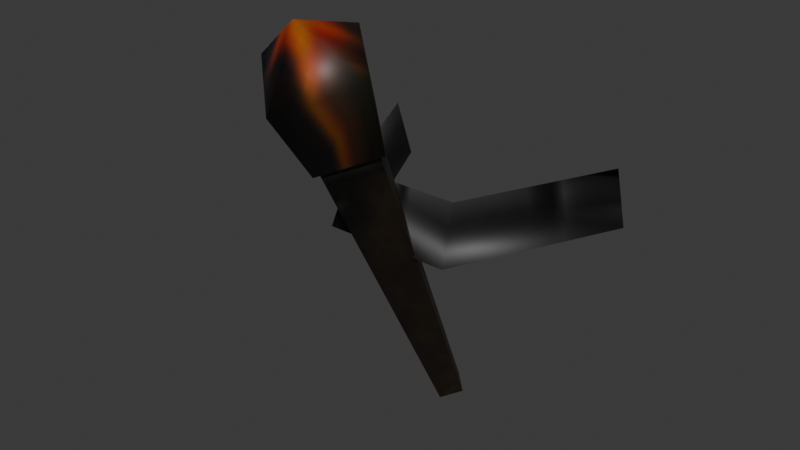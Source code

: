 # Source: source.blend  (saved by Blender 5.2.45; exported with 4.5.12 LTS)
import bpy
from mathutils import Matrix  # noqa: F401  (used for matrix-valued properties, if any)

bpy.ops.wm.read_factory_settings(use_empty=True)
scene = bpy.context.scene
scene.name = 'Object42'

# ---- collections
col_collection = bpy.data.collections.new('Collection'); scene.collection.children.link(col_collection)
col_ref_original = bpy.data.collections.new('REF_ORIGINAL'); scene.collection.children.link(col_ref_original)
col_ref_original.hide_render = True
col_ref_original.hide_viewport = True

# ---- images (referenced by path relative to the original .blend; pixels are not part of the script)
import os
ASSET_DIR = os.environ.get("B2B_ASSET_DIR", "")  # directory of the original .blend (textures are referenced by path, not embedded)
HERE = os.path.dirname(os.path.abspath(__file__))  # packed textures are extracted next to this script under _unpacked/

def load_image(name, relpath, width, height, colorspace="sRGB"):
    """Load a texture the original file referenced (path relative to the .blend, or extracted next to this script)."""
    p = next((c for c in (os.path.join(HERE, relpath), os.path.join(ASSET_DIR, relpath)) if relpath and os.path.exists(c)), "")
    if p:
        img = bpy.data.images.load(p, check_existing=True)
        img.name = name
    else:  # same state as the original file: an image datablock whose file is absent (Cycles renders it pink)
        img = bpy.data.images.new(name, width, height)
        img.source = "FILE"
        img.filepath = "//" + (relpath or name)
    img.colorspace_settings.name = colorspace
    return img
img_wood01_jpg = load_image('wood01.jpg', '_unpacked/wood01.1d855c19.jpg', 256, 256, 'sRGB')
img_fire0a_jpg = load_image('fire0a.jpg', '_unpacked/fire0a.083ea2dd.jpg', 32, 32, 'sRGB')

# ---- materials (node trees are filled in below, after node groups)
mat_wood01_jpg = bpy.data.materials.new('wood01.jpg')
mat_wood01_jpg.diffuse_color = (0.7523, 0.9702, 0.6516, 1.0)
mat_fire0a_jpg = bpy.data.materials.new('fire0a.jpg')
mat_fire0a_jpg.diffuse_color = (0.9571, 0.5925, 0.7192, 1.0)

# ---- material node trees
mat_wood01_jpg.use_nodes = True; mat_wood01_jpg.node_tree.nodes.clear()
_N = mat_wood01_jpg.node_tree.nodes; _L = mat_wood01_jpg.node_tree.links
n0 = _N.new('ShaderNodeBsdfPrincipled'); n0.name = 'Principled BSDF'; n0.location = (-200, 100)
n0.inputs[10].default_value = 0.005
n1 = _N.new('ShaderNodeOutputMaterial'); n1.name = 'Material Output'; n1.location = (200, 100)
n2 = _N.new('ShaderNodeTexImage'); n2.name = 'Image Texture'; n2.location = (-600, 100)
n2.image = img_wood01_jpg
_L.new(n0.outputs[0], n1.inputs[0])
_L.new(n2.outputs[0], n0.inputs[0])
n1.is_active_output = True
mat_fire0a_jpg.use_nodes = True; mat_fire0a_jpg.node_tree.nodes.clear()
_N = mat_fire0a_jpg.node_tree.nodes; _L = mat_fire0a_jpg.node_tree.links
n0 = _N.new('ShaderNodeBsdfPrincipled'); n0.name = 'Principled BSDF'; n0.location = (-200, 100)
n0.inputs[10].default_value = 0.005
n1 = _N.new('ShaderNodeOutputMaterial'); n1.name = 'Material Output'; n1.location = (200, 100)
n2 = _N.new('ShaderNodeTexImage'); n2.name = 'Image Texture'; n2.location = (-600, 100)
n2.image = img_fire0a_jpg
_L.new(n0.outputs[0], n1.inputs[0])
_L.new(n2.outputs[0], n0.inputs[0])
n1.is_active_output = True

# ---- world
world_world = bpy.data.worlds.new('World'); scene.world = world_world
world_world.use_nodes = True; world_world.node_tree.nodes.clear()
_N = world_world.node_tree.nodes; _L = world_world.node_tree.links
n0 = _N.new('ShaderNodeOutputWorld'); n0.name = 'World Output'; n0.location = (200, 100)
n1 = _N.new('ShaderNodeBackground'); n1.name = 'Background'; n1.location = (-200, 100)
n1.inputs[0].default_value = (0.05088, 0.05088, 0.05088, 1.0)
_L.new(n1.outputs[0], n0.inputs[0])
n0.is_active_output = True
world_world.color = (0.05088, 0.05088, 0.05088)
world_world.sun_shadow_jitter_overblur = 0.0

# ---- meshes
me_object42 = bpy.data.meshes.new('Object42')
me_object42.from_pydata([(-2.079, -7.806, 178.2), (0.031, -9.719, 177.3), (0.031, -30.7, 216.6), (-4.509, -26.59, 218.5), (2.141, -7.806, 178.2), (4.571, -26.59, 218.5), (0.031, -5.893, 179.1), (0.031, -22.48, 220.4), (0.031, -35.6, 223.4), (-6.053, -30.09, 226.0), (6.115, -30.09, 226.0), (0.031, -24.57, 228.5), (0.031, -32.25, 230.6), (17.45, 1.264, 202.8), (6.744, -16.98, 209.5), (7.514, -19.67, 202.8), (15.72, 1.927, 209.5), (5.974, -14.29, 202.8), (13.99, 2.591, 202.8), (-7.65, -16.98, 209.5), (-8.421, -19.67, 202.8), (-6.88, -14.29, 202.8), (-16.63, 1.927, 209.5), (-18.36, 1.264, 202.8), (-14.89, 2.591, 202.8), (-5.281, -26.15, 217.5), (0.031, -30.97, 215.3), (0.031, -36.7, 223.3), (-7.087, -30.25, 226.3), (5.343, -26.15, 217.5), (7.149, -30.25, 226.3), (0.031, -21.34, 219.8), (0.031, -23.79, 229.3), (0.031, -32.77, 231.7)], [], [(0, 1, 2), (2, 3, 0), (1, 4, 5), (5, 2, 1), (4, 6, 7), (7, 5, 4), (6, 0, 3), (3, 7, 6), (3, 2, 8), (8, 9, 3), (2, 5, 10), (10, 8, 2), (5, 7, 11), (11, 10, 5), (7, 3, 9), (9, 11, 7), (9, 8, 12), (8, 10, 12), (10, 11, 12), (11, 9, 12), (13, 14, 15), (13, 16, 14), (16, 17, 14), (16, 18, 17), (15, 19, 20), (15, 14, 19), (14, 21, 19), (14, 17, 21), (20, 22, 23), (20, 19, 22), (19, 24, 22), (19, 21, 24), (25, 26, 27), (27, 28, 25), (26, 29, 30), (30, 27, 26), (29, 31, 32), (32, 30, 29), (31, 25, 28), (28, 32, 31), (28, 27, 33), (27, 30, 33), (30, 32, 33), (32, 28, 33)])
me_object42.polygons.foreach_set('use_smooth', [True] * 44)
me_object42.polygons.foreach_set('material_index', [0, 0, 0, 0, 0, 0, 0, 0, 0, 0, 0, 0, 0, 0, 0, 0, 0, 0, 0, 0, 0, 0, 0, 0, 0, 0, 0, 0, 0, 0, 0, 0, 1, 1, 1, 1, 1, 1, 1, 1, 1, 1, 1, 1])
_k = set([(0, 3), (1, 2), (2, 3), (2, 5), (3, 7), (4, 5), (5, 7), (6, 7)])
me_object42.attributes.new('sharp_edge', 'BOOLEAN', 'EDGE').data.foreach_set('value', [ (min(e.vertices), max(e.vertices)) in _k for e in me_object42.edges])
_uv = me_object42.uv_layers.new(name='Float2')
_uv.uv.foreach_set('vector', [0.2997, 0.3583, 0.3015, 0.3812, 0.1025, 0.3973, 0.1025, 0.3973, 0.1008, 0.348, 0.2997, 0.3583, 0.3015, 0.3812, 0.2997, 0.3583, 0.1008, 0.348, 0.1008, 0.348, 0.1025, 0.3973, 0.3015, 0.3812, 0.2997, 0.3583, 0.3044, 0.3354, 0.1013, 0.2987, 0.1013, 0.2987, 0.1008, 0.348, 0.2997, 0.3583, 0.3044, 0.3354, 0.2997, 0.3583, 0.1008, 0.348, 0.1008, 0.348, 0.1013, 0.2987, 0.3044, 0.3354, 0.1008, 0.348, 0.1025, 0.3973, 0.081, 0.414, 0.081, 0.414, 0.0836, 0.3479, 0.1008, 0.348, 0.1025, 0.3973, 0.1008, 0.348, 0.0836, 0.3479, 0.0836, 0.3479, 0.081, 0.414, 0.1025, 0.3973, 0.1008, 0.348, 0.1013, 0.2987, 0.0828, 0.2819, 0.0828, 0.2819, 0.0836, 0.3479, 0.1008, 0.348, 0.1013, 0.2987, 0.1008, 0.348, 0.0836, 0.3479, 0.0836, 0.3479, 0.0828, 0.2819, 0.1013, 0.2987, 0.0836, 0.3479, 0.081, 0.414, 0.0611, 0.3478, 0.081, 0.414, 0.0836, 0.3479, 0.0611, 0.3478, 0.0836, 0.3479, 0.0828, 0.2819, 0.0611, 0.3478, 0.0828, 0.2819, 0.0836, 0.3479, 0.0611, 0.3478, 0.8949, 0.0611, 0.9147, 0.1152, 0.8948, 0.1153, 0.8949, 0.0611, 0.9145, 0.061, 0.9147, 0.1152, 0.9145, 0.061, 0.895, 0.1151, 0.9147, 0.1152, 0.9145, 0.061, 0.895, 0.061, 0.895, 0.1151, 0.8948, 0.1153, 0.915, 0.1736, 0.8952, 0.1736, 0.8948, 0.1153, 0.9147, 0.1152, 0.915, 0.1736, 0.9147, 0.1152, 0.895, 0.1735, 0.915, 0.1736, 0.9147, 0.1152, 0.895, 0.1151, 0.895, 0.1735, 0.8952, 0.1736, 0.9151, 0.2287, 0.8954, 0.2289, 0.8952, 0.1736, 0.915, 0.1736, 0.9151, 0.2287, 0.915, 0.1736, 0.8951, 0.2286, 0.9151, 0.2287, 0.915, 0.1736, 0.895, 0.1735, 0.8951, 0.2286, 0.1652, 0.5003, 0.4999, 0.197, 0.4999, 0.1995, 0.4999, 0.1995, 0.1669, 0.5019, 0.1652, 0.5003, 0.4999, 0.197, 0.8334, 0.5019, 0.8329, 0.5019, 0.8329, 0.5019, 0.4999, 0.1995, 0.4999, 0.197, 0.8334, 0.5019, 0.4999, 0.8307, 0.4999, 0.8349, 0.4999, 0.8349, 0.8329, 0.5019, 0.8334, 0.5019, 0.4999, 0.8307, 0.1652, 0.5003, 0.1669, 0.5019, 0.1669, 0.5019, 0.4999, 0.8349, 0.4999, 0.8307, 0.1669, 0.5019, 0.4999, 0.1995, 0.4999, 0.4826, 0.4999, 0.1995, 0.8329, 0.5019, 0.4999, 0.4826, 0.8329, 0.5019, 0.4999, 0.8349, 0.4999, 0.4826, 0.4999, 0.8349, 0.1669, 0.5019, 0.4999, 0.4826])
me_object42.materials.append(mat_wood01_jpg)
me_object42.materials.append(mat_fire0a_jpg)
me_object42.update()
me_object42.normals_split_custom_set([tuple(v) for v in zip(*[iter([-0.7066, -0.624, -0.3336, -0.7066, -0.624, -0.3336, -0.7066, -0.6241, -0.3336, -0.7066, -0.6241, -0.3336, -0.7066, -0.6241, -0.3336, -0.7066, -0.624, -0.3336, 0.7066, -0.624, -0.3336, 0.7066, -0.624, -0.3336, 0.7066, -0.624, -0.3336, 0.7066, -0.624, -0.3336, 0.7066, -0.624, -0.3336, 0.7066, -0.624, -0.3336, 0.7066, 0.6567, 0.2636, 0.7066, 0.6567, 0.2636, 0.7066, 0.6567, 0.2636, 0.7066, 0.6567, 0.2636, 0.7066, 0.6567, 0.2636, 0.7066, 0.6567, 0.2636, -0.7066, 0.6567, 0.2636, -0.7066, 0.6567, 0.2636, -0.7066, 0.6567, 0.2636, -0.7066, 0.6567, 0.2636, -0.7066, 0.6567, 0.2636, -0.7066, 0.6567, 0.2636, -0.9342, -0.2086, -0.2895, 0.3114, -0.773, -0.5527, -0.2072, -0.9655, -0.1578, -0.2072, -0.9655, -0.1578, -0.9417, 0.07585, 0.3278, -0.9342, -0.2086, -0.2895, 0.3114, -0.773, -0.5527, 0.9342, 0.3558, -0.02632, 0.9417, -0.2999, 0.1526, 0.9417, -0.2999, 0.1526, -0.2072, -0.9655, -0.1578, 0.3114, -0.773, -0.5527, 0.9342, 0.3558, -0.02632, -0.3113, 0.9203, 0.2369, 0.2073, 0.7414, 0.6382, 0.2073, 0.7414, 0.6382, 0.9417, -0.2999, 0.1526, 0.9342, 0.3558, -0.02632, -0.3113, 0.9203, 0.2369, -0.9342, -0.2086, -0.2895, -0.9417, 0.07585, 0.3278, -0.9417, 0.07585, 0.3278, 0.2073, 0.7414, 0.6382, -0.3113, 0.9203, 0.2369, -0.9417, 0.07585, 0.3278, -0.2072, -0.9655, -0.1578, 6.061e-07, -0.4226, 0.9063, -0.2072, -0.9655, -0.1578, 0.9417, -0.2999, 0.1526, 6.061e-07, -0.4226, 0.9063, 0.9417, -0.2999, 0.1526, 0.2073, 0.7414, 0.6382, 6.061e-07, -0.4226, 0.9063, 0.2073, 0.7414, 0.6382, -0.9417, 0.07585, 0.3278, 6.061e-07, -0.4226, 0.9063, 0.8712, -0.4136, 0.2644, 0.4041, 0.239, 0.8829, 0.331, -0.8629, 0.3818, 0.8712, -0.4136, 0.2644, -0.6978, 0.3312, 0.6351, 0.4041, 0.239, 0.8829, -0.6978, 0.3312, 0.6351, -0.662, 0.6672, 0.3415, 0.4041, 0.239, 0.8829, -0.6978, 0.3312, 0.6351, -0.8712, 0.4136, 0.2644, -0.662, 0.6672, 0.3415, 0.331, -0.8629, 0.3818, 0.4041, -0.239, 0.8829, -0.6619, -0.6672, 0.3415, 0.331, -0.8629, 0.3818, 0.4041, 0.239, 0.8829, 0.4041, -0.239, 0.8829, 0.4041, 0.239, 0.8829, 0.331, 0.8629, 0.3818, 0.4041, -0.239, 0.8829, 0.4041, 0.239, 0.8829, -0.662, 0.6672, 0.3415, 0.331, 0.8629, 0.3818, -0.6619, -0.6672, 0.3415, -0.6978, -0.3312, 0.6351, -0.8712, -0.4136, 0.2644, -0.6619, -0.6672, 0.3415, 0.4041, -0.239, 0.8829, -0.6978, -0.3312, 0.6351, 0.4041, -0.239, 0.8829, 0.8712, 0.4136, 0.2644, -0.6978, -0.3312, 0.6351, 0.4041, -0.239, 0.8829, 0.331, 0.8629, 0.3818, 0.8712, 0.4136, 0.2644, -0.9342, -0.2085, -0.2895, 0.3114, -0.773, -0.5527, -0.2072, -0.9655, -0.1578, -0.2072, -0.9655, -0.1578, -0.9417, 0.07586, 0.3278, -0.9342, -0.2085, -0.2895, 0.3114, -0.773, -0.5527, 0.9342, 0.3558, -0.02633, 0.9417, -0.2999, 0.1526, 0.9417, -0.2999, 0.1526, -0.2072, -0.9655, -0.1578, 0.3114, -0.773, -0.5527, 0.9342, 0.3558, -0.02633, -0.3113, 0.9203, 0.2369, 0.2073, 0.7414, 0.6382, 0.2073, 0.7414, 0.6382, 0.9417, -0.2999, 0.1526, 0.9342, 0.3558, -0.02633, -0.3113, 0.9203, 0.2369, -0.9342, -0.2085, -0.2895, -0.9417, 0.07586, 0.3278, -0.9417, 0.07586, 0.3278, 0.2073, 0.7414, 0.6382, -0.3113, 0.9203, 0.2369, -0.9417, 0.07586, 0.3278, -0.2072, -0.9655, -0.1578, 0.0, -0.4226, 0.9063, -0.2072, -0.9655, -0.1578, 0.9417, -0.2999, 0.1526, 0.0, -0.4226, 0.9063, 0.9417, -0.2999, 0.1526, 0.2073, 0.7414, 0.6382, 0.0, -0.4226, 0.9063, 0.2073, 0.7414, 0.6382, -0.9417, 0.07586, 0.3278, 0.0, -0.4226, 0.9063])] * 3)])
me_object42_001 = bpy.data.meshes.new('Object42.001')
me_object42_001.from_pydata([(-2.079, -7.806, 178.2), (0.031, -9.719, 177.3), (0.031, -30.7, 216.6), (-4.509, -26.59, 218.5), (2.141, -7.806, 178.2), (4.571, -26.59, 218.5), (0.031, -5.893, 179.1), (0.031, -22.48, 220.4), (0.031, -35.6, 223.4), (-6.053, -30.09, 226.0), (6.115, -30.09, 226.0), (0.031, -24.57, 228.5), (0.031, -32.25, 230.6), (17.45, 1.264, 202.8), (6.744, -16.98, 209.5), (7.514, -19.67, 202.8), (15.72, 1.927, 209.5), (5.974, -14.29, 202.8), (13.99, 2.591, 202.8), (-7.65, -16.98, 209.5), (-8.421, -19.67, 202.8), (-6.88, -14.29, 202.8), (-16.63, 1.927, 209.5), (-18.36, 1.264, 202.8), (-14.89, 2.591, 202.8), (-5.281, -26.15, 217.5), (0.031, -30.97, 215.3), (0.031, -36.7, 223.3), (-7.087, -30.25, 226.3), (5.343, -26.15, 217.5), (7.149, -30.25, 226.3), (0.031, -21.34, 219.8), (0.031, -23.79, 229.3), (0.031, -32.77, 231.7)], [], [(0, 1, 2), (2, 3, 0), (1, 4, 5), (5, 2, 1), (4, 6, 7), (7, 5, 4), (6, 0, 3), (3, 7, 6), (3, 2, 8), (8, 9, 3), (2, 5, 10), (10, 8, 2), (5, 7, 11), (11, 10, 5), (7, 3, 9), (9, 11, 7), (9, 8, 12), (8, 10, 12), (10, 11, 12), (11, 9, 12), (13, 14, 15), (13, 16, 14), (16, 17, 14), (16, 18, 17), (15, 19, 20), (15, 14, 19), (14, 21, 19), (14, 17, 21), (20, 22, 23), (20, 19, 22), (19, 24, 22), (19, 21, 24), (25, 26, 27), (27, 28, 25), (26, 29, 30), (30, 27, 26), (29, 31, 32), (32, 30, 29), (31, 25, 28), (28, 32, 31), (28, 27, 33), (27, 30, 33), (30, 32, 33), (32, 28, 33)])
me_object42_001.polygons.foreach_set('use_smooth', [True] * 44)
me_object42_001.polygons.foreach_set('material_index', [0, 0, 0, 0, 0, 0, 0, 0, 0, 0, 0, 0, 0, 0, 0, 0, 0, 0, 0, 0, 0, 0, 0, 0, 0, 0, 0, 0, 0, 0, 0, 0, 1, 1, 1, 1, 1, 1, 1, 1, 1, 1, 1, 1])
_k = set([(0, 3), (1, 2), (2, 3), (2, 5), (3, 7), (4, 5), (5, 7), (6, 7)])
me_object42_001.attributes.new('sharp_edge', 'BOOLEAN', 'EDGE').data.foreach_set('value', [ (min(e.vertices), max(e.vertices)) in _k for e in me_object42_001.edges])
_uv = me_object42_001.uv_layers.new(name='Float2')
_uv.uv.foreach_set('vector', [0.2997, 0.3583, 0.3015, 0.3812, 0.1025, 0.3973, 0.1025, 0.3973, 0.1008, 0.348, 0.2997, 0.3583, 0.3015, 0.3812, 0.2997, 0.3583, 0.1008, 0.348, 0.1008, 0.348, 0.1025, 0.3973, 0.3015, 0.3812, 0.2997, 0.3583, 0.3044, 0.3354, 0.1013, 0.2987, 0.1013, 0.2987, 0.1008, 0.348, 0.2997, 0.3583, 0.3044, 0.3354, 0.2997, 0.3583, 0.1008, 0.348, 0.1008, 0.348, 0.1013, 0.2987, 0.3044, 0.3354, 0.1008, 0.348, 0.1025, 0.3973, 0.081, 0.414, 0.081, 0.414, 0.0836, 0.3479, 0.1008, 0.348, 0.1025, 0.3973, 0.1008, 0.348, 0.0836, 0.3479, 0.0836, 0.3479, 0.081, 0.414, 0.1025, 0.3973, 0.1008, 0.348, 0.1013, 0.2987, 0.0828, 0.2819, 0.0828, 0.2819, 0.0836, 0.3479, 0.1008, 0.348, 0.1013, 0.2987, 0.1008, 0.348, 0.0836, 0.3479, 0.0836, 0.3479, 0.0828, 0.2819, 0.1013, 0.2987, 0.0836, 0.3479, 0.081, 0.414, 0.0611, 0.3478, 0.081, 0.414, 0.0836, 0.3479, 0.0611, 0.3478, 0.0836, 0.3479, 0.0828, 0.2819, 0.0611, 0.3478, 0.0828, 0.2819, 0.0836, 0.3479, 0.0611, 0.3478, 0.8949, 0.0611, 0.9147, 0.1152, 0.8948, 0.1153, 0.8949, 0.0611, 0.9145, 0.061, 0.9147, 0.1152, 0.9145, 0.061, 0.895, 0.1151, 0.9147, 0.1152, 0.9145, 0.061, 0.895, 0.061, 0.895, 0.1151, 0.8948, 0.1153, 0.915, 0.1736, 0.8952, 0.1736, 0.8948, 0.1153, 0.9147, 0.1152, 0.915, 0.1736, 0.9147, 0.1152, 0.895, 0.1735, 0.915, 0.1736, 0.9147, 0.1152, 0.895, 0.1151, 0.895, 0.1735, 0.8952, 0.1736, 0.9151, 0.2287, 0.8954, 0.2289, 0.8952, 0.1736, 0.915, 0.1736, 0.9151, 0.2287, 0.915, 0.1736, 0.8951, 0.2286, 0.9151, 0.2287, 0.915, 0.1736, 0.895, 0.1735, 0.8951, 0.2286, 0.1652, 0.5003, 0.4999, 0.197, 0.4999, 0.1995, 0.4999, 0.1995, 0.1669, 0.5019, 0.1652, 0.5003, 0.4999, 0.197, 0.8334, 0.5019, 0.8329, 0.5019, 0.8329, 0.5019, 0.4999, 0.1995, 0.4999, 0.197, 0.8334, 0.5019, 0.4999, 0.8307, 0.4999, 0.8349, 0.4999, 0.8349, 0.8329, 0.5019, 0.8334, 0.5019, 0.4999, 0.8307, 0.1652, 0.5003, 0.1669, 0.5019, 0.1669, 0.5019, 0.4999, 0.8349, 0.4999, 0.8307, 0.1669, 0.5019, 0.4999, 0.1995, 0.4999, 0.4826, 0.4999, 0.1995, 0.8329, 0.5019, 0.4999, 0.4826, 0.8329, 0.5019, 0.4999, 0.8349, 0.4999, 0.4826, 0.4999, 0.8349, 0.1669, 0.5019, 0.4999, 0.4826])
me_object42_001.materials.append(mat_wood01_jpg)
me_object42_001.materials.append(mat_fire0a_jpg)
me_object42_001.update()
me_object42_001.normals_split_custom_set([tuple(v) for v in zip(*[iter([-0.7066, -0.624, -0.3336, -0.7066, -0.624, -0.3336, -0.7066, -0.6241, -0.3336, -0.7066, -0.6241, -0.3336, -0.7066, -0.6241, -0.3336, -0.7066, -0.624, -0.3336, 0.7066, -0.624, -0.3336, 0.7066, -0.624, -0.3336, 0.7066, -0.624, -0.3336, 0.7066, -0.624, -0.3336, 0.7066, -0.624, -0.3336, 0.7066, -0.624, -0.3336, 0.7066, 0.6567, 0.2636, 0.7066, 0.6567, 0.2636, 0.7066, 0.6567, 0.2636, 0.7066, 0.6567, 0.2636, 0.7066, 0.6567, 0.2636, 0.7066, 0.6567, 0.2636, -0.7066, 0.6567, 0.2636, -0.7066, 0.6567, 0.2636, -0.7066, 0.6567, 0.2636, -0.7066, 0.6567, 0.2636, -0.7066, 0.6567, 0.2636, -0.7066, 0.6567, 0.2636, -0.9342, -0.2086, -0.2895, 0.3114, -0.773, -0.5527, -0.2072, -0.9655, -0.1578, -0.2072, -0.9655, -0.1578, -0.9417, 0.07585, 0.3278, -0.9342, -0.2086, -0.2895, 0.3114, -0.773, -0.5527, 0.9342, 0.3558, -0.02632, 0.9417, -0.2999, 0.1526, 0.9417, -0.2999, 0.1526, -0.2072, -0.9655, -0.1578, 0.3114, -0.773, -0.5527, 0.9342, 0.3558, -0.02632, -0.3113, 0.9203, 0.2369, 0.2073, 0.7414, 0.6382, 0.2073, 0.7414, 0.6382, 0.9417, -0.2999, 0.1526, 0.9342, 0.3558, -0.02632, -0.3113, 0.9203, 0.2369, -0.9342, -0.2086, -0.2895, -0.9417, 0.07585, 0.3278, -0.9417, 0.07585, 0.3278, 0.2073, 0.7414, 0.6382, -0.3113, 0.9203, 0.2369, -0.9417, 0.07585, 0.3278, -0.2072, -0.9655, -0.1578, 6.061e-07, -0.4226, 0.9063, -0.2072, -0.9655, -0.1578, 0.9417, -0.2999, 0.1526, 6.061e-07, -0.4226, 0.9063, 0.9417, -0.2999, 0.1526, 0.2073, 0.7414, 0.6382, 6.061e-07, -0.4226, 0.9063, 0.2073, 0.7414, 0.6382, -0.9417, 0.07585, 0.3278, 6.061e-07, -0.4226, 0.9063, 0.8712, -0.4136, 0.2644, 0.4041, 0.239, 0.8829, 0.331, -0.8629, 0.3818, 0.8712, -0.4136, 0.2644, -0.6978, 0.3312, 0.6351, 0.4041, 0.239, 0.8829, -0.6978, 0.3312, 0.6351, -0.662, 0.6672, 0.3415, 0.4041, 0.239, 0.8829, -0.6978, 0.3312, 0.6351, -0.8712, 0.4136, 0.2644, -0.662, 0.6672, 0.3415, 0.331, -0.8629, 0.3818, 0.4041, -0.239, 0.8829, -0.6619, -0.6672, 0.3415, 0.331, -0.8629, 0.3818, 0.4041, 0.239, 0.8829, 0.4041, -0.239, 0.8829, 0.4041, 0.239, 0.8829, 0.331, 0.8629, 0.3818, 0.4041, -0.239, 0.8829, 0.4041, 0.239, 0.8829, -0.662, 0.6672, 0.3415, 0.331, 0.8629, 0.3818, -0.6619, -0.6672, 0.3415, -0.6978, -0.3312, 0.6351, -0.8712, -0.4136, 0.2644, -0.6619, -0.6672, 0.3415, 0.4041, -0.239, 0.8829, -0.6978, -0.3312, 0.6351, 0.4041, -0.239, 0.8829, 0.8712, 0.4136, 0.2644, -0.6978, -0.3312, 0.6351, 0.4041, -0.239, 0.8829, 0.331, 0.8629, 0.3818, 0.8712, 0.4136, 0.2644, -0.9342, -0.2085, -0.2895, 0.3114, -0.773, -0.5527, -0.2072, -0.9655, -0.1578, -0.2072, -0.9655, -0.1578, -0.9417, 0.07586, 0.3278, -0.9342, -0.2085, -0.2895, 0.3114, -0.773, -0.5527, 0.9342, 0.3558, -0.02633, 0.9417, -0.2999, 0.1526, 0.9417, -0.2999, 0.1526, -0.2072, -0.9655, -0.1578, 0.3114, -0.773, -0.5527, 0.9342, 0.3558, -0.02633, -0.3113, 0.9203, 0.2369, 0.2073, 0.7414, 0.6382, 0.2073, 0.7414, 0.6382, 0.9417, -0.2999, 0.1526, 0.9342, 0.3558, -0.02633, -0.3113, 0.9203, 0.2369, -0.9342, -0.2085, -0.2895, -0.9417, 0.07586, 0.3278, -0.9417, 0.07586, 0.3278, 0.2073, 0.7414, 0.6382, -0.3113, 0.9203, 0.2369, -0.9417, 0.07586, 0.3278, -0.2072, -0.9655, -0.1578, 0.0, -0.4226, 0.9063, -0.2072, -0.9655, -0.1578, 0.9417, -0.2999, 0.1526, 0.0, -0.4226, 0.9063, 0.9417, -0.2999, 0.1526, 0.2073, 0.7414, 0.6382, 0.0, -0.4226, 0.9063, 0.2073, 0.7414, 0.6382, -0.9417, 0.07586, 0.3278, 0.0, -0.4226, 0.9063])] * 3)])
arm_object42_skeleton = bpy.data.armatures.new('Object42_skeleton')  # bones are not reproduced

# ---- objects
ob_object42_skeleton = bpy.data.objects.new('Object42_skeleton', arm_object42_skeleton)
ob_object42 = bpy.data.objects.new('Object42', me_object42)
ob_object42_001 = bpy.data.objects.new('Object42.001', me_object42_001)

# ---- transforms, parenting, visibility, modifiers, constraints
ob_object42_skeleton.location = (0.0, 0.0, 0.0)
ob_object42_skeleton.show_in_front = True
ob_object42.parent = ob_object42_skeleton
ob_object42.location = (0.0, 0.0, 0.0)
_vg = ob_object42.vertex_groups.new(name='Box03')
_vg.add([0, 1, 2, 3, 4, 5, 6, 7, 8, 9, 10, 11, 12, 13, 14, 15, 16, 17, 18, 19, 20, 21, 22, 23, 24, 25, 26, 27, 28, 29, 30, 31, 32, 33], 1.0, 'REPLACE')
_m = ob_object42.modifiers.new('Armature', 'ARMATURE')
_m.object = ob_object42_skeleton
ob_object42_001.parent = ob_object42_skeleton
ob_object42_001.location = (0.0, 0.0, 0.0)
_vg = ob_object42_001.vertex_groups.new(name='Box03')
_vg.add([0, 1, 2, 3, 4, 5, 6, 7, 8, 9, 10, 11, 12, 13, 14, 15, 16, 17, 18, 19, 20, 21, 22, 23, 24, 25, 26, 27, 28, 29, 30, 31, 32, 33], 1.0, 'REPLACE')
_m = ob_object42_001.modifiers.new('Armature', 'ARMATURE')
_m.object = ob_object42_skeleton

# ---- collection membership
scene.collection.objects.link(ob_object42_skeleton)
scene.collection.objects.link(ob_object42)
col_ref_original.objects.link(ob_object42_001)

# ---- scene / render settings (as saved in the file)
scene.frame_start = 0; scene.frame_end = 0; scene.frame_set(0)
scene.render.engine = 'BLENDER_EEVEE_NEXT'
scene.render.bake_bias = 0.0
scene.render.bake_samples = 0
scene.render.compositor_device = 'GPU'
scene.eevee.use_volume_custom_range = False
scene.eevee.fast_gi_thickness_near = 0.1
scene.eevee.fast_gi_thickness_far = 0.0
scene.eevee.ray_tracing_options.screen_trace_thickness = 0.1
bpy.context.view_layer.update()

# ---- added for rendering (the .blend has no active camera and no usable light): camera, sun
cam_auto = bpy.data.cameras.new('AutoCamera')
cam_auto.lens = 50.0
cam_auto.sensor_width = 36.0
cam_auto.clip_end = 1235.31
ob_auto_camera = bpy.data.objects.new('AutoCamera', cam_auto)
scene.collection.objects.link(ob_auto_camera)
ob_auto_camera.location = (69.9352, -101.519, 260.827)
ob_auto_camera.rotation_euler = (1.09748, -7.21219e-08, 0.694738)
scene.camera = ob_auto_camera
light_auto_sun = bpy.data.lights.new('AutoSun', 'SUN')
light_auto_sun.energy = 3.0
light_auto_sun.angle = 0.0523599
ob_auto_sun = bpy.data.objects.new('AutoSun', light_auto_sun)
scene.collection.objects.link(ob_auto_sun)
ob_auto_sun.rotation_euler = (0.872665, 0.174533, 0.523599)
bpy.context.view_layer.update()
